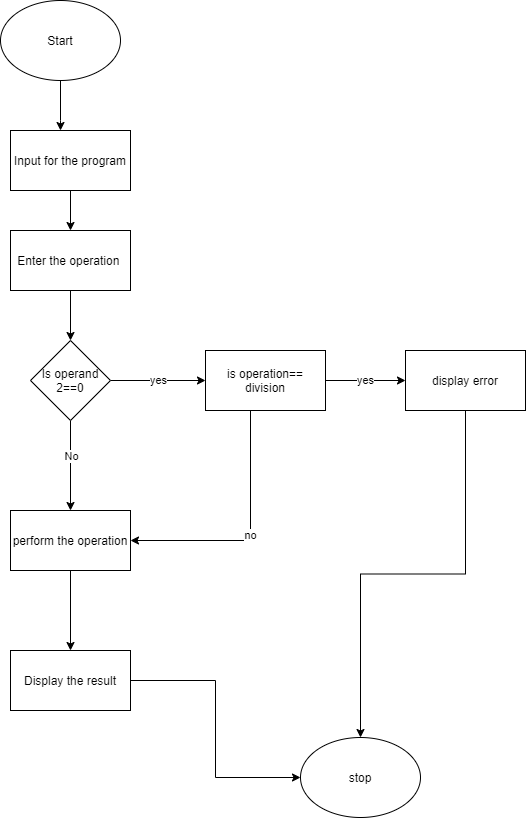

The diagram above was exported from draw.io. Its source (the exported page's mxGraphModel, read from the mxfile embedded in the PNG):
<mxGraphModel dx="868" dy="482" grid="1" gridSize="10" guides="1" tooltips="1" connect="1" arrows="1" fold="1" page="1" pageScale="1" pageWidth="1169" pageHeight="1654" math="0" shadow="0">
  <root>
    <mxCell id="0" />
    <mxCell id="1" parent="0" />
    <mxCell id="2wdJ2MzJEQv1bk1Ta93S-3" value="" style="edgeStyle=orthogonalEdgeStyle;rounded=0;orthogonalLoop=1;jettySize=auto;html=1;" edge="1" parent="1" source="2wdJ2MzJEQv1bk1Ta93S-1" target="2wdJ2MzJEQv1bk1Ta93S-2">
      <mxGeometry relative="1" as="geometry">
        <Array as="points">
          <mxPoint x="380" y="130" />
          <mxPoint x="380" y="130" />
        </Array>
      </mxGeometry>
    </mxCell>
    <mxCell id="2wdJ2MzJEQv1bk1Ta93S-1" value="Start" style="ellipse;whiteSpace=wrap;html=1;" vertex="1" parent="1">
      <mxGeometry x="320" y="10" width="120" height="80" as="geometry" />
    </mxCell>
    <mxCell id="2wdJ2MzJEQv1bk1Ta93S-5" value="" style="edgeStyle=orthogonalEdgeStyle;rounded=0;orthogonalLoop=1;jettySize=auto;html=1;" edge="1" parent="1" source="2wdJ2MzJEQv1bk1Ta93S-2" target="2wdJ2MzJEQv1bk1Ta93S-4">
      <mxGeometry relative="1" as="geometry" />
    </mxCell>
    <mxCell id="2wdJ2MzJEQv1bk1Ta93S-2" value="Input for the program" style="rounded=0;whiteSpace=wrap;html=1;" vertex="1" parent="1">
      <mxGeometry x="330" y="140" width="120" height="60" as="geometry" />
    </mxCell>
    <mxCell id="2wdJ2MzJEQv1bk1Ta93S-7" value="" style="edgeStyle=orthogonalEdgeStyle;rounded=0;orthogonalLoop=1;jettySize=auto;html=1;" edge="1" parent="1" source="2wdJ2MzJEQv1bk1Ta93S-4" target="2wdJ2MzJEQv1bk1Ta93S-6">
      <mxGeometry relative="1" as="geometry" />
    </mxCell>
    <mxCell id="2wdJ2MzJEQv1bk1Ta93S-4" value="Enter the operation&amp;nbsp;" style="rounded=0;whiteSpace=wrap;html=1;" vertex="1" parent="1">
      <mxGeometry x="330" y="240" width="120" height="60" as="geometry" />
    </mxCell>
    <mxCell id="2wdJ2MzJEQv1bk1Ta93S-10" value="yes" style="edgeStyle=orthogonalEdgeStyle;rounded=0;orthogonalLoop=1;jettySize=auto;html=1;" edge="1" parent="1" source="2wdJ2MzJEQv1bk1Ta93S-6" target="2wdJ2MzJEQv1bk1Ta93S-9">
      <mxGeometry relative="1" as="geometry" />
    </mxCell>
    <mxCell id="2wdJ2MzJEQv1bk1Ta93S-12" value="" style="edgeStyle=orthogonalEdgeStyle;rounded=0;orthogonalLoop=1;jettySize=auto;html=1;" edge="1" parent="1" source="2wdJ2MzJEQv1bk1Ta93S-6" target="2wdJ2MzJEQv1bk1Ta93S-11">
      <mxGeometry relative="1" as="geometry" />
    </mxCell>
    <mxCell id="2wdJ2MzJEQv1bk1Ta93S-13" value="No" style="edgeLabel;html=1;align=center;verticalAlign=middle;resizable=0;points=[];" vertex="1" connectable="0" parent="2wdJ2MzJEQv1bk1Ta93S-12">
      <mxGeometry x="-0.2222" relative="1" as="geometry">
        <mxPoint as="offset" />
      </mxGeometry>
    </mxCell>
    <mxCell id="2wdJ2MzJEQv1bk1Ta93S-6" value="Is operand 2==0" style="rhombus;whiteSpace=wrap;html=1;" vertex="1" parent="1">
      <mxGeometry x="350" y="350" width="80" height="80" as="geometry" />
    </mxCell>
    <mxCell id="2wdJ2MzJEQv1bk1Ta93S-15" value="yes" style="edgeStyle=orthogonalEdgeStyle;rounded=0;orthogonalLoop=1;jettySize=auto;html=1;" edge="1" parent="1" source="2wdJ2MzJEQv1bk1Ta93S-9" target="2wdJ2MzJEQv1bk1Ta93S-14">
      <mxGeometry relative="1" as="geometry" />
    </mxCell>
    <mxCell id="2wdJ2MzJEQv1bk1Ta93S-19" value="no" style="edgeStyle=orthogonalEdgeStyle;rounded=0;orthogonalLoop=1;jettySize=auto;html=1;entryX=1;entryY=0.5;entryDx=0;entryDy=0;" edge="1" parent="1" source="2wdJ2MzJEQv1bk1Ta93S-9" target="2wdJ2MzJEQv1bk1Ta93S-11">
      <mxGeometry relative="1" as="geometry">
        <mxPoint x="585" y="500" as="targetPoint" />
        <Array as="points">
          <mxPoint x="570" y="550" />
        </Array>
      </mxGeometry>
    </mxCell>
    <mxCell id="2wdJ2MzJEQv1bk1Ta93S-9" value="is operation== division" style="whiteSpace=wrap;html=1;" vertex="1" parent="1">
      <mxGeometry x="525" y="360" width="120" height="60" as="geometry" />
    </mxCell>
    <mxCell id="2wdJ2MzJEQv1bk1Ta93S-21" value="" style="edgeStyle=orthogonalEdgeStyle;rounded=0;orthogonalLoop=1;jettySize=auto;html=1;" edge="1" parent="1" source="2wdJ2MzJEQv1bk1Ta93S-11" target="2wdJ2MzJEQv1bk1Ta93S-20">
      <mxGeometry relative="1" as="geometry" />
    </mxCell>
    <mxCell id="2wdJ2MzJEQv1bk1Ta93S-11" value="perform the operation" style="whiteSpace=wrap;html=1;" vertex="1" parent="1">
      <mxGeometry x="330" y="520" width="120" height="60" as="geometry" />
    </mxCell>
    <mxCell id="2wdJ2MzJEQv1bk1Ta93S-17" style="edgeStyle=orthogonalEdgeStyle;rounded=0;orthogonalLoop=1;jettySize=auto;html=1;entryX=0.5;entryY=0;entryDx=0;entryDy=0;" edge="1" parent="1" source="2wdJ2MzJEQv1bk1Ta93S-14" target="2wdJ2MzJEQv1bk1Ta93S-16">
      <mxGeometry relative="1" as="geometry" />
    </mxCell>
    <mxCell id="2wdJ2MzJEQv1bk1Ta93S-14" value="display error" style="whiteSpace=wrap;html=1;" vertex="1" parent="1">
      <mxGeometry x="725" y="360" width="120" height="60" as="geometry" />
    </mxCell>
    <mxCell id="2wdJ2MzJEQv1bk1Ta93S-16" value="stop" style="ellipse;whiteSpace=wrap;html=1;" vertex="1" parent="1">
      <mxGeometry x="620" y="747" width="120" height="80" as="geometry" />
    </mxCell>
    <mxCell id="2wdJ2MzJEQv1bk1Ta93S-22" style="edgeStyle=orthogonalEdgeStyle;rounded=0;orthogonalLoop=1;jettySize=auto;html=1;exitX=1;exitY=0.5;exitDx=0;exitDy=0;entryX=0;entryY=0.5;entryDx=0;entryDy=0;" edge="1" parent="1" source="2wdJ2MzJEQv1bk1Ta93S-20" target="2wdJ2MzJEQv1bk1Ta93S-16">
      <mxGeometry relative="1" as="geometry">
        <mxPoint x="670" y="690" as="targetPoint" />
      </mxGeometry>
    </mxCell>
    <mxCell id="2wdJ2MzJEQv1bk1Ta93S-20" value="Display the result" style="whiteSpace=wrap;html=1;" vertex="1" parent="1">
      <mxGeometry x="330" y="660" width="120" height="60" as="geometry" />
    </mxCell>
  </root>
</mxGraphModel>